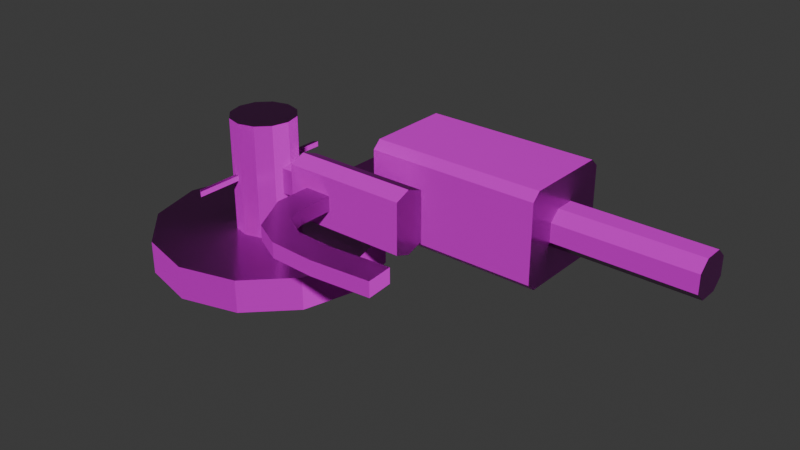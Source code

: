 # Source: Waffe1.blend  (saved by Blender 5.1.29; exported with 4.5.12 LTS)
import bpy
from mathutils import Matrix  # noqa: F401  (used for matrix-valued properties, if any)

bpy.ops.wm.read_factory_settings(use_empty=True)
scene = bpy.context.scene
scene.name = 'Scene'

# ---- collections
col_collection = bpy.data.collections.new('Collection'); scene.collection.children.link(col_collection)

# ---- images (referenced by path relative to the original .blend; pixels are not part of the script)
import os
ASSET_DIR = os.environ.get("B2B_ASSET_DIR", "")  # directory of the original .blend (textures are referenced by path, not embedded)
HERE = os.path.dirname(os.path.abspath(__file__))  # packed textures are extracted next to this script under _unpacked/

def load_image(name, relpath, width, height, colorspace="sRGB"):
    """Load a texture the original file referenced (path relative to the .blend, or extracted next to this script)."""
    p = next((c for c in (os.path.join(HERE, relpath), os.path.join(ASSET_DIR, relpath)) if relpath and os.path.exists(c)), "")
    if p:
        img = bpy.data.images.load(p, check_existing=True)
        img.name = name
    else:  # same state as the original file: an image datablock whose file is absent (Cycles renders it pink)
        img = bpy.data.images.new(name, width, height)
        img.source = "FILE"
        img.filepath = "//" + (relpath or name)
    img.colorspace_settings.name = colorspace
    return img
img_defaultmaterial_displacement_png_001 = load_image('DefaultMaterial_Displacement.png.001', 'WaffeTextur/DefaultMaterial_Displacement.png', 1024, 1024, 'Non-Color')
img_defaultmaterial_basecolor_png_001 = load_image('DefaultMaterial_BaseColor.png.001', 'WaffeTextur/DefaultMaterial_BaseColor.png', 1024, 1024, 'sRGB')
img_defaultmaterial_metallic_png_001 = load_image('DefaultMaterial_Metallic.png.001', 'WaffeTextur/DefaultMaterial_Metallic.png', 1024, 1024, 'Non-Color')
img_defaultmaterial_roughness_png_001 = load_image('DefaultMaterial_Roughness.png.001', 'WaffeTextur/DefaultMaterial_Roughness.png', 1024, 1024, 'Non-Color')
img_defaultmaterial_normal_png_001 = load_image('DefaultMaterial_Normal.png.001', 'WaffeTextur/DefaultMaterial_Normal.png', 1024, 1024, 'Non-Color')

# ---- materials (node trees are filled in below, after node groups)
mat_material_001 = bpy.data.materials.new('Material.001')

# ---- material node trees
mat_material_001.use_nodes = True; mat_material_001.node_tree.nodes.clear()
_N = mat_material_001.node_tree.nodes; _L = mat_material_001.node_tree.links
n0 = _N.new('ShaderNodeBsdfPrincipled'); n0.name = 'Principled BSDF'; n0.location = (-200, 100)
n1 = _N.new('ShaderNodeOutputMaterial'); n1.name = 'Material Output'; n1.location = (200, 100)
n2 = _N.new('ShaderNodeTexImage'); n2.name = 'Image Texture'; n2.location = (85, -876)
n2.label = 'Displacement'
n2.image = img_defaultmaterial_displacement_png_001
n3 = _N.new('ShaderNodeDisplacement'); n3.name = 'Displacement'; n3.location = (-100, -600)
n4 = _N.new('ShaderNodeTexImage'); n4.name = 'Image Texture.001'; n4.location = (85, -36)
n4.label = 'Base Color'
n4.image = img_defaultmaterial_basecolor_png_001
n5 = _N.new('ShaderNodeTexImage'); n5.name = 'Image Texture.002'; n5.location = (85, -316)
n5.label = 'Metallic'
n5.image = img_defaultmaterial_metallic_png_001
n6 = _N.new('ShaderNodeTexImage'); n6.name = 'Image Texture.003'; n6.location = (85, -596)
n6.label = 'Roughness'
n6.image = img_defaultmaterial_roughness_png_001
n7 = _N.new('ShaderNodeTexImage'); n7.name = 'Image Texture.004'; n7.location = (85, -1156)
n7.label = 'Normal'
n7.image = img_defaultmaterial_normal_png_001
n8 = _N.new('ShaderNodeNormalMap'); n8.name = 'Normal Map'; n8.location = (-450, -820)
n9 = _N.new('ShaderNodeMapping'); n9.name = 'Mapping'; n9.location = (230, -36)
n10 = _N.new('NodeReroute'); n10.name = 'Reroute'; n10.location = (35, -673)
n10.width = 12
n10.socket_idname = 'NodeSocketVector'
n11 = _N.new('ShaderNodeTexCoord'); n11.name = 'Texture Coordinate'; n11.location = (30, -36)
n12 = _N.new('NodeFrame'); n12.name = 'Frame'; n12.location = (-1480, 136)
n12.label = 'Mapping'
n12.width = 400
n13 = _N.new('NodeFrame'); n13.name = 'Frame.001'; n13.location = (-835, 336)
n13.label = 'Textures'
n13.width = 355
n2.parent = n13
n4.parent = n13
n5.parent = n13
n6.parent = n13
n7.parent = n13
n9.parent = n12
n10.parent = n13
n11.parent = n12
_L.new(n0.outputs[0], n1.inputs[0])
_L.new(n2.outputs[0], n3.inputs[0])
_L.new(n3.outputs[0], n1.inputs[2])
_L.new(n4.outputs[0], n0.inputs[0])
_L.new(n5.outputs[0], n0.inputs[1])
_L.new(n6.outputs[0], n0.inputs[2])
_L.new(n7.outputs[0], n8.inputs[1])
_L.new(n8.outputs[0], n0.inputs[5])
_L.new(n10.outputs[0], n4.inputs[0])
_L.new(n10.outputs[0], n5.inputs[0])
_L.new(n10.outputs[0], n6.inputs[0])
_L.new(n10.outputs[0], n2.inputs[0])
_L.new(n10.outputs[0], n7.inputs[0])
_L.new(n9.outputs[0], n10.inputs[0])
_L.new(n11.outputs[2], n9.inputs[0])
n1.is_active_output = True

# ---- world
world_world = bpy.data.worlds.new('World'); scene.world = world_world
world_world.use_nodes = True; world_world.node_tree.nodes.clear()
_N = world_world.node_tree.nodes; _L = world_world.node_tree.links
n0 = _N.new('ShaderNodeOutputWorld'); n0.name = 'World Output'; n0.location = (200, 100)
n1 = _N.new('ShaderNodeBackground'); n1.name = 'Background'; n1.location = (-200, 100)
n1.inputs[0].default_value = (0.05088, 0.05088, 0.05088, 1.0)
_L.new(n1.outputs[0], n0.inputs[0])
n0.is_active_output = True
world_world.color = (0.05088, 0.05088, 0.05088)
world_world.sun_shadow_jitter_overblur = 0.0

# ---- meshes
me_cylinder_003 = bpy.data.meshes.new('Cylinder.003')
me_cylinder_003.from_pydata([(0.1883, 0.9496, 0.4688), (0.1883, 0.9496, 0.5163), (0.3117, 0.9165, 0.4688), (0.3117, 0.9165, 0.5163), (-4.967e-09, 0.0, -0.01489), (0.866, 0.5, 1.0), (1.0, 0.0, 1.0), (0.866, -0.5, 1.0), (0.3117, -0.9165, 0.4688), (0.3117, -0.9165, 0.5163), (0.1883, -0.9496, 0.4688), (0.1883, -0.9496, 0.5163), (-0.5, -0.866, 1.0), (-0.9305, -0.2527, 0.3781), (-0.9305, -0.2527, 0.607), (-1.008, 0.0, 0.3537), (-1.008, 0.0, 0.6314), (-0.9305, 0.2527, 0.3781), (-0.9305, 0.2527, 0.607), (-0.5, 0.866, 1.0), (1.769, 3.064, 1.0), (4.842e-06, 3.538, 1.0), (3.064, 1.769, 1.0), (3.538, 0.0, 1.0), (3.064, -1.769, 1.0), (1.769, -3.064, 1.0), (4.842e-06, -3.538, 1.0), (-1.769, -3.064, 1.0), (-3.064, -1.769, 1.0), (-3.538, 0.0, 1.0), (-3.064, 1.769, 1.0), (-1.769, 3.064, 1.0), (4.788e-06, 0.0, 1.298), (0.5, 0.866, 1.0), (0.0, 1.0, 1.0), (0.5, -0.866, 1.0), (0.0, -1.0, 1.0), (0.1883, 2.373, 0.4688), (0.3117, 2.29, 0.4688), (0.3117, 2.29, 0.5163), (0.1883, 2.373, 0.5163), (0.3117, -2.29, 0.5163), (0.3117, -2.29, 0.4688), (0.1883, -2.373, 0.4688), (0.1883, -2.373, 0.5163), (-0.866, -0.5, 1.0), (-1.0, 0.0, 1.0), (-0.866, 0.5, 1.0), (-1.552, 0.0, 0.6339), (-1.552, 0.0, 0.3512), (-1.545, -0.2522, 0.6067), (-1.545, -0.2522, 0.3784), (-1.545, 0.2522, 0.3784), (-1.545, 0.2522, 0.6067), (-1.538, 0.0, 0.2111), (-1.538, 0.0, 0.774), (-2.134, 0.5021, 0.4253), (-2.134, 0.5021, 0.5598), (-2.205, -0.5021, 0.5662), (-2.205, -0.5021, 0.4189), (-5.389, 0.0, 0.2111), (-5.389, 0.0, 0.774), (-2.973, 0.5021, 0.4253), (-2.973, 0.5021, 0.5598), (-1.552, 0.5021, 0.7199), (-5.403, 0.5021, 0.7199), (-1.552, 0.5021, 0.2652), (-5.403, 0.5021, 0.2652), (-2.134, 1.636, 0.5598), (-2.973, 1.636, 0.5598), (-2.134, 1.636, 0.4253), (-2.973, 1.636, 0.4253), (-2.808, 2.92, 0.5598), (-3.155, 2.156, 0.5598), (-2.808, 2.92, 0.4253), (-3.155, 2.156, 0.4253), (-3.713, 3.383, 0.5598), (-3.838, 2.553, 0.5598), (-3.713, 3.383, 0.4253), (-3.838, 2.553, 0.4253), (-5.086, 3.454, 0.5598), (-5.019, 2.617, 0.5598), (-5.086, 3.454, 0.4253), (-5.019, 2.617, 0.4253), (-6.897, 3.309, 0.5598), (-6.83, 2.472, 0.5598), (-6.897, 3.309, 0.4253), (-6.83, 2.472, 0.4253), (-1.552, -0.5021, 0.2652), (-1.552, -0.5021, 0.7199), (-5.403, -0.5021, 0.2652), (-5.403, -0.5021, 0.7199), (-2.205, -4.602, 0.4189), (-2.205, -4.602, 0.5662), (-2.937, -0.5021, 0.4189), (-2.937, -0.5021, 0.5662), (-2.937, -4.602, 0.4189), (-2.937, -4.602, 0.5662), (-2.937, -2.428, 0.521), (-2.937, -2.448, 0.5266), (-2.937, -2.448, 0.4585), (-2.937, -2.428, 0.4641), (-2.937, -2.676, 0.4641), (-2.937, -2.656, 0.4585), (-2.937, -2.656, 0.5266), (-2.937, -2.676, 0.521), (-3.287, -2.448, 0.4585), (-3.287, -2.428, 0.4641), (-3.287, -2.428, 0.521), (-3.287, -2.448, 0.5266), (-3.287, -2.676, 0.4641), (-3.287, -2.656, 0.4585), (-3.287, -2.656, 0.5266), (-3.287, -2.676, 0.521), (-3.287, -4.078, 0.8412), (-3.287, -3.825, 0.9106), (-3.287, -3.825, 0.07453), (-3.287, -4.078, 0.1439), (-3.287, -1.279, 0.9106), (-3.287, -1.025, 0.8412), (-3.287, -1.025, 0.1439), (-3.287, -1.279, 0.07453), (-8.599, -3.172, 0.5751), (-8.599, -2.848, 0.6627), (-8.599, -2.848, 0.3224), (-8.599, -3.172, 0.41), (-8.599, -2.256, 0.6627), (-8.599, -1.931, 0.5751), (-8.599, -1.931, 0.41), (-8.599, -2.256, 0.3224), (-8.599, -4.078, 0.1439), (-8.599, -3.825, 0.07453), (-8.599, -1.279, 0.07453), (-8.599, -1.025, 0.1439), (-8.599, -1.025, 0.8412), (-8.599, -1.279, 0.9106), (-8.599, -3.825, 0.9106), (-8.599, -4.078, 0.8412), (-12.83, -2.552, 0.4926), (-12.83, -3.172, 0.41), (-12.83, -2.848, 0.3224), (-12.83, -2.256, 0.3224), (-12.83, -1.931, 0.41), (-12.83, -1.931, 0.5751), (-12.83, -2.256, 0.6627), (-12.83, -2.848, 0.6627), (-12.83, -3.172, 0.5751), (0.0, 1.0, -0.01489), (0.5, 0.866, -0.01489), (0.866, 0.5, -0.01489), (1.0, 0.0, -0.01489), (0.866, -0.5, -0.01489), (0.5, -0.866, -0.01489), (0.0, -1.0, -0.01489), (-0.5, -0.866, -0.01489), (-0.866, -0.5, -0.01489), (-1.0, 0.0, -0.01489), (-0.866, 0.5, -0.01489), (-0.5, 0.866, -0.01489), (1.769, 3.064, 1.298), (4.887e-06, 3.538, 1.298), (3.064, 1.769, 1.298), (3.538, 0.0, 1.298), (3.064, -1.769, 1.298), (1.769, -3.064, 1.298), (4.887e-06, -3.538, 1.298), (-1.769, -3.064, 1.298), (-3.064, -1.769, 1.298), (-3.538, 0.0, 1.298), (-3.064, 1.769, 1.298), (-1.769, 3.064, 1.298)], [], [(3, 2, 38, 39), (148, 33, 5, 149), (149, 5, 6, 150), (150, 6, 7, 151), (151, 7, 35, 152), (10, 8, 42, 43), (153, 36, 12, 154), (154, 12, 45, 155), (17, 15, 49, 52), (18, 17, 52, 53), (46, 45, 28, 29), (157, 47, 19, 158), (158, 19, 34, 147), (20, 21, 160, 159), (45, 12, 27, 28), (12, 36, 26, 27), (36, 35, 25, 26), (35, 7, 24, 25), (7, 6, 23, 24), (34, 19, 31, 21), (33, 34, 21, 20), (6, 5, 22, 23), (19, 47, 30, 31), (5, 33, 20, 22), (47, 46, 29, 30), (28, 27, 166, 167), (25, 24, 163, 164), (21, 31, 170, 160), (22, 20, 159, 161), (29, 28, 167, 168), (26, 25, 164, 165), (23, 22, 161, 162), (30, 29, 168, 169), (27, 26, 165, 166), (24, 23, 162, 163), (31, 30, 169, 170), (0, 2, 148, 147), (3, 1, 34, 33), (1, 0, 147, 34), (2, 3, 33, 148), (9, 8, 152, 35), (8, 10, 153, 152), (11, 9, 35, 36), (10, 11, 36, 153), (37, 40, 39, 38), (42, 41, 44, 43), (1, 3, 39, 40), (9, 11, 44, 41), (8, 9, 41, 42), (0, 1, 40, 37), (2, 0, 37, 38), (11, 10, 43, 44), (14, 13, 155, 45), (13, 15, 156, 155), (16, 14, 45, 46), (15, 17, 157, 156), (18, 16, 46, 47), (17, 18, 47, 157), (51, 50, 66, 64), (50, 48, 54, 66), (15, 13, 51, 49), (16, 18, 53, 48), (14, 16, 48, 50), (13, 14, 50, 51), (54, 88, 90, 60), (55, 64, 65, 61), (53, 52, 89, 88), (52, 49, 55, 89), (49, 51, 64, 55), (48, 53, 88, 54), (65, 67, 60, 61), (61, 60, 90, 91), (66, 54, 60, 67), (63, 57, 68, 69), (94, 59, 92, 96), (89, 55, 61, 91), (57, 63, 65, 64), (56, 57, 64, 66), (63, 62, 67, 65), (62, 56, 66, 67), (70, 71, 75, 74), (56, 62, 71, 70), (57, 56, 70, 68), (62, 63, 69, 71), (74, 75, 79, 78), (68, 70, 74, 72), (71, 69, 73, 75), (69, 68, 72, 73), (79, 77, 81, 83), (72, 74, 78, 76), (75, 73, 77, 79), (73, 72, 76, 77), (83, 81, 85, 87), (77, 76, 80, 81), (78, 79, 83, 82), (76, 78, 82, 80), (84, 86, 87, 85), (81, 80, 84, 85), (82, 83, 87, 86), (80, 82, 86, 84), (58, 59, 88, 89), (94, 95, 91, 90), (59, 94, 90, 88), (95, 58, 89, 91), (92, 93, 97, 96), (59, 58, 93, 92), (58, 95, 97, 93), (103, 96, 102), (102, 110, 111, 103), (107, 101, 100, 106), (109, 99, 98, 108), (117, 130, 131, 116), (133, 120, 121, 132), (135, 118, 119, 134), (137, 114, 115, 136), (110, 117, 116, 111), (120, 107, 106, 121), (112, 115, 114, 113), (118, 109, 108, 119), (98, 101, 107, 108), (104, 99, 109, 112), (100, 103, 111, 106), (102, 105, 113, 110), (120, 119, 108, 107), (116, 121, 106, 111), (118, 115, 112, 109), (114, 117, 110, 113), (115, 118, 135, 136), (117, 114, 137, 130), (121, 116, 131, 132), (119, 120, 133, 134), (127, 128, 142, 143), (103, 100, 94, 96), (99, 104, 97, 95), (101, 94, 100), (99, 95, 98), (101, 98, 95, 94), (97, 104, 105), (104, 112, 113, 105), (96, 97, 105, 102), (125, 124, 131, 130), (129, 128, 133, 132), (127, 126, 135, 134), (123, 122, 137, 136), (126, 123, 136, 135), (122, 125, 130, 137), (124, 129, 132, 131), (128, 127, 134, 133), (125, 122, 146, 139), (122, 123, 145, 146), (128, 129, 141, 142), (129, 124, 140, 141), (123, 126, 144, 145), (126, 127, 143, 144), (124, 125, 139, 140), (138, 140, 139), (138, 142, 141), (138, 144, 143), (138, 146, 145), (138, 145, 144), (138, 139, 146), (138, 141, 140), (138, 143, 142), (4, 147, 148), (4, 148, 149), (4, 149, 150), (4, 150, 151), (4, 151, 152), (4, 152, 153), (4, 153, 154), (4, 154, 155), (4, 155, 156), (4, 156, 157), (4, 157, 158), (4, 158, 147), (32, 159, 160), (32, 161, 159), (32, 162, 161), (32, 163, 162), (32, 164, 163), (32, 165, 164), (32, 166, 165), (32, 167, 166), (32, 168, 167), (32, 169, 168), (32, 170, 169), (32, 160, 170)])
_uv = me_cylinder_003.uv_layers.new(name='UVMap')
_uv.uv.foreach_set('vector', [0.7714, 0.7054, 0.7744, 0.7054, 0.7744, 0.7931, 0.7714, 0.7931, 0.8537, 0.4024, 0.9186, 0.4024, 0.9186, 0.4274, 0.8537, 0.4274, 0.8537, 0.4922, 0.8537, 0.4274, 0.8858, 0.4274, 0.8858, 0.4922, 0.8858, 0.4922, 0.8858, 0.4274, 0.9176, 0.4274, 0.9176, 0.4922, 0.4368, 0.8024, 0.5017, 0.8024, 0.5017, 0.8274, 0.4368, 0.8274, 0.8917, 0.879, 0.8838, 0.8812, 0.8838, 0.7934, 0.8917, 0.7881, 0.4368, 0.8599, 0.5017, 0.8599, 0.5017, 0.8912, 0.4368, 0.8912, 0.8393, 0.8988, 0.7744, 0.8988, 0.7744, 0.8752, 0.8393, 0.8752, 0.8716, 0.892, 0.8554, 0.887, 0.8554, 0.8523, 0.8715, 0.8527, 0.886, 0.4922, 0.9006, 0.4922, 0.9006, 0.5314, 0.886, 0.5314, 0.235, 0.2802, 0.2636, 0.2636, 0.3783, 0.3783, 0.277, 0.4368, 0.8393, 0.8113, 0.7744, 0.8113, 0.7744, 0.7881, 0.8393, 0.7881, 0.8537, 0.3387, 0.9186, 0.3387, 0.9186, 0.37, 0.8537, 0.37, 0.607, 0.9046, 0.607, 0.7897, 0.6261, 0.7897, 0.6261, 0.9046, 0.2636, 0.2636, 0.2802, 0.235, 0.4368, 0.277, 0.3783, 0.3783, 0.2802, 0.235, 0.2802, 0.2019, 0.4368, 0.1599, 0.4368, 0.277, 0.2802, 0.2019, 0.2636, 0.1732, 0.3783, 0.05853, 0.4368, 0.1599, 0.2636, 0.1732, 0.235, 0.1567, 0.277, -7.347e-11, 0.3783, 0.05853, 0.235, 0.1567, 0.2019, 0.1567, 0.1599, -2.473e-09, 0.277, -7.347e-11, 0.1567, 0.235, 0.1732, 0.2636, 0.05853, 0.3783, -1.191e-08, 0.277, 0.1567, 0.2019, 0.1567, 0.235, -1.191e-08, 0.277, -1.027e-08, 0.1599, 0.2019, 0.1567, 0.1732, 0.1732, 0.05853, 0.05853, 0.1599, -2.473e-09, 0.1732, 0.2636, 0.2019, 0.2802, 0.1599, 0.4368, 0.05853, 0.3783, 0.1732, 0.1732, 0.1567, 0.2019, -1.027e-08, 0.1599, 0.05853, 0.05853, 0.2019, 0.2802, 0.235, 0.2802, 0.277, 0.4368, 0.1599, 0.4368, 0.9618, 0.308, 0.9618, 0.3916, 0.9428, 0.3916, 0.9428, 0.308, 0.9618, 0.08858, 0.9618, -1.167e-08, 0.9809, -1.311e-08, 0.9809, 0.08858, 0.607, 0.7897, 0.607, 0.6789, 0.6261, 0.6789, 0.6261, 0.7897, 0.607, 0.9928, 0.607, 0.9046, 0.6261, 0.9046, 0.6261, 0.9928, 0.9618, 0.1946, 0.9618, 0.308, 0.9428, 0.308, 0.9428, 0.1946, 0.9618, 0.2035, 0.9618, 0.08858, 0.9809, 0.08858, 0.9809, 0.2035, 0.9809, 0.4265, 0.9809, 0.5402, 0.9618, 0.5402, 0.9618, 0.4265, 0.9618, 0.08189, 0.9618, 0.1946, 0.9428, 0.1946, 0.9428, 0.08189, 0.9618, 0.3141, 0.9618, 0.2035, 0.9809, 0.2035, 0.9809, 0.3141, 0.9809, 0.3141, 0.9809, 0.4265, 0.9618, 0.4265, 0.9618, 0.3141, 0.9618, -3.566e-09, 0.9618, 0.08189, 0.9428, 0.08189, 0.9428, -5.001e-09, 0.8846, 0.3822, 0.8846, 0.3902, 0.8537, 0.4024, 0.8537, 0.37, 0.8876, 0.3902, 0.8876, 0.3822, 0.9186, 0.37, 0.9186, 0.4024, 0.8876, 0.3822, 0.8846, 0.3822, 0.8537, 0.37, 0.9186, 0.37, 0.8846, 0.3902, 0.8876, 0.3902, 0.9186, 0.4024, 0.8537, 0.4024, 0.4708, 0.8397, 0.4678, 0.8397, 0.4368, 0.8274, 0.5017, 0.8274, 0.4678, 0.8397, 0.4678, 0.8477, 0.4368, 0.8599, 0.4368, 0.8274, 0.4708, 0.8477, 0.4708, 0.8397, 0.5017, 0.8274, 0.5017, 0.8599, 0.4678, 0.8477, 0.4708, 0.8477, 0.5017, 0.8599, 0.4368, 0.8599, 0.7709, 0.841, 0.7739, 0.841, 0.7739, 0.8492, 0.7709, 0.8492, 0.7709, 0.8492, 0.7679, 0.8492, 0.7679, 0.841, 0.7709, 0.841, 0.8917, 0.7902, 0.8996, 0.7881, 0.8996, 0.8759, 0.8917, 0.8812, 0.9106, 0.8962, 0.9027, 0.8941, 0.9027, 0.8031, 0.9106, 0.8084, 0.6291, 0.8576, 0.6261, 0.8576, 0.6261, 0.7699, 0.6291, 0.7699, 0.7709, 0.7963, 0.7679, 0.7963, 0.7679, 0.7054, 0.7709, 0.7054, 0.9106, 0.8031, 0.9185, 0.8052, 0.9185, 0.8962, 0.9106, 0.8909, 0.6261, 0.6789, 0.6291, 0.6789, 0.6291, 0.7699, 0.6261, 0.7699, 0.7995, 0.8593, 0.8141, 0.8593, 0.8393, 0.8752, 0.7744, 0.8752, 0.8141, 0.8593, 0.8157, 0.8431, 0.8393, 0.8431, 0.8393, 0.8752, 0.798, 0.8431, 0.7995, 0.8593, 0.7744, 0.8752, 0.7744, 0.8431, 0.8157, 0.8431, 0.8141, 0.827, 0.8393, 0.8113, 0.8393, 0.8431, 0.7995, 0.827, 0.798, 0.8431, 0.7744, 0.8431, 0.7744, 0.8113, 0.8141, 0.827, 0.7995, 0.827, 0.7744, 0.8113, 0.8393, 0.8113, 0.8499, 0.8363, 0.8645, 0.8363, 0.8427, 0.7881, 0.8718, 0.7881, 0.8645, 0.8363, 0.8663, 0.8202, 0.8393, 0.8202, 0.8427, 0.7881, 0.8554, 0.887, 0.8393, 0.892, 0.8393, 0.8527, 0.8554, 0.8523, 0.8698, 0.527, 0.8537, 0.5319, 0.8537, 0.4927, 0.8698, 0.4922, 0.886, 0.5319, 0.8698, 0.527, 0.8698, 0.4922, 0.886, 0.4927, 0.5017, 0.8666, 0.5163, 0.8666, 0.5163, 0.9057, 0.5017, 0.9057, 0.8065, 0.7881, 0.7744, 0.7872, 0.7744, 0.5411, 0.8065, 0.542, 0.8707, 0.5411, 0.9027, 0.542, 0.9027, 0.7881, 0.8707, 0.7872, 0.8645, 0.8041, 0.8499, 0.8041, 0.8718, 0.8523, 0.8427, 0.8523, 0.8499, 0.8041, 0.8482, 0.8202, 0.8752, 0.8202, 0.8718, 0.8523, 0.8482, 0.8202, 0.8499, 0.8363, 0.8718, 0.7881, 0.8752, 0.8202, 0.8663, 0.8202, 0.8645, 0.8041, 0.8427, 0.8523, 0.8393, 0.8202, 0.5342, 0.8666, 0.5052, 0.8666, 0.5017, 0.8345, 0.5377, 0.8345, 0.5377, 0.8345, 0.5017, 0.8345, 0.5052, 0.8024, 0.5342, 0.8024, 0.8386, 0.7872, 0.8065, 0.7881, 0.8065, 0.542, 0.8386, 0.5411, 0.632, 0.04777, 0.6564, -2.414e-08, 0.7209, 0.03296, 0.6965, 0.08073, 0.607, 0.9409, 0.5603, 0.9409, 0.5603, 0.6789, 0.607, 0.6789, 0.8386, 0.542, 0.8707, 0.5411, 0.8707, 0.7872, 0.8386, 0.7881, 0.7576, 0.9138, 0.7576, 0.8603, 0.7679, 0.7054, 0.7679, 0.9509, 0.749, 0.9138, 0.7576, 0.9138, 0.7679, 0.9509, 0.7388, 0.9509, 0.7576, 0.8603, 0.749, 0.8603, 0.7388, 0.7054, 0.7679, 0.7054, 0.749, 0.8603, 0.749, 0.9138, 0.7388, 0.9509, 0.7388, 0.7054, 0.6855, 0.3856, 0.7099, 0.4334, 0.6856, 0.4589, 0.632, 0.4614, 0.75, 0.3527, 0.7744, 0.4005, 0.7099, 0.4334, 0.6855, 0.3856, 0.9186, 0.3387, 0.9272, 0.3387, 0.9272, 0.4111, 0.9186, 0.4111, 0.8752, 0.7881, 0.8838, 0.7881, 0.8838, 0.8606, 0.8752, 0.8606, 0.632, 0.4614, 0.6856, 0.4589, 0.6828, 0.5093, 0.632, 0.5263, 0.9186, 0.4111, 0.9272, 0.4111, 0.9272, 0.4941, 0.9186, 0.4941, 0.8752, 0.8606, 0.8838, 0.8606, 0.8838, 0.8939, 0.8752, 0.8939, 0.6965, 0.08073, 0.7209, 0.03296, 0.7744, 0.1087, 0.7208, 0.1062, 1.0, 0.1911, 0.9914, 0.1911, 0.9914, 0.1161, 1.0, 0.1161, 0.9989, 0.5322, 0.9903, 0.5322, 0.9903, 0.4725, 0.9989, 0.4725, 1.0, 0.2328, 0.9914, 0.2328, 0.9914, 0.1911, 1.0, 0.1911, 0.7208, 0.1062, 0.7744, 0.1087, 0.7744, 0.1736, 0.7235, 0.1566, 1.0, 0.1161, 0.9914, 0.1161, 0.9914, -5.075e-08, 1.0, -4.908e-08, 0.7235, 0.1566, 0.7744, 0.1736, 0.7385, 0.2538, 0.6929, 0.2257, 0.632, 0.5263, 0.6828, 0.5093, 0.7135, 0.5784, 0.6678, 0.6065, 0.9989, 0.4725, 0.9903, 0.4725, 0.9903, 0.3847, 0.9989, 0.3847, 0.5163, 0.8666, 0.5249, 0.8666, 0.5249, 0.9201, 0.5163, 0.9201, 0.6929, 0.2257, 0.7385, 0.2538, 0.6776, 0.3527, 0.632, 0.3245, 0.6678, 0.6065, 0.7135, 0.5784, 0.7744, 0.6772, 0.7287, 0.7054, 0.9989, 0.3847, 0.9903, 0.3847, 0.9903, 0.2698, 0.9989, 0.2698, 0.9687, 0.5828, 0.9593, 0.5828, 0.9495, 0.5411, 0.9785, 0.5411, 0.9593, 0.6294, 0.9687, 0.6294, 0.9785, 0.7866, 0.9495, 0.7866, 0.9593, 0.5828, 0.9593, 0.6294, 0.9495, 0.7866, 0.9495, 0.5411, 0.9687, 0.6294, 0.9687, 0.5828, 0.9785, 0.5411, 0.9785, 0.7866, 0.9006, 0.4922, 0.91, 0.4922, 0.91, 0.5388, 0.9006, 0.5388, 0.9985, 0.8031, 0.9891, 0.8031, 0.9891, 0.5411, 0.9985, 0.5411, 0.9495, 0.8031, 0.9027, 0.8031, 0.9027, 0.5411, 0.9495, 0.5411, 0.9834, 0.3942, 0.9809, 0.2698, 0.9837, 0.3929, -6.706e-09, 0.8961, -5.016e-09, 0.8737, 0.00132, 0.8737, 0.00132, 0.8961, 0.0159, 0.8737, 0.0159, 0.8961, 0.01458, 0.8961, 0.01458, 0.8737, 0.03049, 0.8961, 0.03049, 0.8737, 0.03181, 0.8737, 0.03181, 0.8961, 0.4368, 0.6789, 0.4368, 0.3395, 0.453, 0.3395, 0.453, 0.6789, 0.632, 0.3395, 0.632, 0.6789, 0.6158, 0.6789, 0.6158, 0.3395, 0.6158, 0.3395, 0.6158, 7.795e-10, 0.632, 2.002e-09, 0.632, 0.3395, 0.4368, 0.3395, 0.4368, -1.273e-08, 0.453, -1.151e-08, 0.453, 0.3395, 0.7139, 0.795, 0.7344, 0.7054, 0.7388, 0.7216, 0.7143, 0.7963, 0.7344, 0.9004, 0.7139, 0.8109, 0.7143, 0.8095, 0.7388, 0.8843, 0.7099, 0.7963, 0.6854, 0.7216, 0.6898, 0.7054, 0.7103, 0.795, 0.6854, 0.8843, 0.7099, 0.8095, 0.7103, 0.8109, 0.6898, 0.9004, 0.7715, 0.8186, 0.7679, 0.8186, 0.7679, 0.7963, 0.7715, 0.7963, 0.01722, 0.8737, 0.03049, 0.8737, 0.03049, 0.8961, 0.01722, 0.8961, 0.01458, 0.8961, 0.00132, 0.8961, 0.00132, 0.8737, 0.01458, 0.8737, 0.7715, 0.841, 0.7679, 0.841, 0.7679, 0.8186, 0.7715, 0.8186, 0.7344, 0.9004, 0.6898, 0.9004, 0.7103, 0.8109, 0.7139, 0.8109, 0.7388, 0.7216, 0.7388, 0.8843, 0.7143, 0.8095, 0.7143, 0.7963, 0.6854, 0.8843, 0.6854, 0.7216, 0.7099, 0.7963, 0.7099, 0.8095, 0.6898, 0.7054, 0.7344, 0.7054, 0.7139, 0.795, 0.7103, 0.795, 0.453, -1.151e-08, 0.6158, 7.795e-10, 0.6158, 0.3395, 0.453, 0.3395, 0.8983, -2.168e-08, 0.9428, -1.973e-08, 0.9428, 0.3386, 0.8983, 0.3386, 0.6158, 0.6789, 0.453, 0.6789, 0.453, 0.3395, 0.6158, 0.3395, 0.8983, 0.3387, 0.8537, 0.3387, 0.8537, -2.363e-08, 0.8983, -2.168e-08, 0.9891, 0.8111, 0.9785, 0.8111, 0.9785, 0.5411, 0.9891, 0.5411, 0.9834, 0.3942, 0.9834, 0.4075, 0.9809, 0.5318, 0.9809, 0.2698, 0.9877, 0.4075, 0.9877, 0.3942, 0.9903, 0.2698, 0.9903, 0.5318, 0.9837, 0.4088, 0.9809, 0.5318, 0.9834, 0.4075, 0.9877, 0.4075, 0.9903, 0.5318, 0.9874, 0.4088, 0.9837, 0.4088, 0.9874, 0.4088, 0.9903, 0.5318, 0.9809, 0.5318, 0.9903, 0.2698, 0.9877, 0.3942, 0.9874, 0.3929, 0.01722, 0.8737, 0.01722, 0.8961, 0.0159, 0.8961, 0.0159, 0.8737, 0.9809, 0.2698, 0.9903, 0.2698, 0.9874, 0.3929, 0.9837, 0.3929, 0.6534, 0.7633, 0.6478, 0.784, 0.632, 0.7216, 0.6364, 0.7054, 0.6478, 0.8218, 0.6534, 0.8426, 0.6364, 0.9005, 0.632, 0.8843, 0.6639, 0.8426, 0.6695, 0.8218, 0.6854, 0.8843, 0.681, 0.9005, 0.6695, 0.784, 0.6639, 0.7633, 0.681, 0.7054, 0.6854, 0.7216, 0.6695, 0.8218, 0.6695, 0.784, 0.6854, 0.7216, 0.6854, 0.8843, 0.6639, 0.7633, 0.6534, 0.7633, 0.6364, 0.7054, 0.681, 0.7054, 0.6478, 0.784, 0.6478, 0.8218, 0.632, 0.8843, 0.632, 0.7216, 0.6534, 0.8426, 0.6639, 0.8426, 0.681, 0.9005, 0.6364, 0.9005, 0.9809, -1.807e-08, 0.9914, -1.761e-08, 0.9914, 0.2698, 0.9809, 0.2698, 0.8537, 0.2706, 0.833, 0.2706, 0.833, -4.029e-08, 0.8537, -4.433e-08, 0.8537, 0.5411, 0.833, 0.5411, 0.833, 0.2706, 0.8537, 0.2706, 0.833, 0.5411, 0.7951, 0.5411, 0.7951, 0.2706, 0.833, 0.2706, 0.833, 0.2706, 0.7951, 0.2706, 0.7951, -3.293e-08, 0.833, -4.029e-08, 0.7951, 0.2706, 0.7744, 0.2706, 0.7744, -2.889e-08, 0.7951, -3.293e-08, 0.7951, 0.5411, 0.7744, 0.5411, 0.7744, 0.2706, 0.7951, 0.2706, 0.5486, 0.8421, 0.5377, 0.8231, 0.5433, 0.8024, 0.5486, 0.8421, 0.5433, 0.8817, 0.5377, 0.861, 0.5486, 0.8421, 0.5594, 0.861, 0.5538, 0.8817, 0.5486, 0.8421, 0.5538, 0.8024, 0.5594, 0.8231, 0.5486, 0.8421, 0.5594, 0.8231, 0.5594, 0.861, 0.5486, 0.8421, 0.5433, 0.8024, 0.5538, 0.8024, 0.5486, 0.8421, 0.5377, 0.861, 0.5377, 0.8231, 0.5486, 0.8421, 0.5538, 0.8817, 0.5433, 0.8817, 0.4986, 0.7407, 0.4368, 0.7572, 0.4368, 0.7241, 0.4986, 0.7407, 0.4368, 0.7241, 0.4534, 0.6955, 0.4986, 0.7407, 0.4534, 0.6955, 0.482, 0.6789, 0.4986, 0.7407, 0.482, 0.6789, 0.5151, 0.6789, 0.4986, 0.7407, 0.5151, 0.6789, 0.5438, 0.6955, 0.4986, 0.7407, 0.5438, 0.6955, 0.5603, 0.7241, 0.4986, 0.7407, 0.5603, 0.7241, 0.5603, 0.7572, 0.4986, 0.7407, 0.5603, 0.7572, 0.5438, 0.7859, 0.4986, 0.7407, 0.5438, 0.7859, 0.5151, 0.8024, 0.4986, 0.7407, 0.5151, 0.8024, 0.482, 0.8024, 0.4986, 0.7407, 0.482, 0.8024, 0.4534, 0.7859, 0.4986, 0.7407, 0.4534, 0.7859, 0.4368, 0.7572, 0.2184, 0.6553, 0.05853, 0.8152, 1.352e-08, 0.7138, 0.2184, 0.6553, 0.1599, 0.8737, 0.05853, 0.8152, 0.2184, 0.6553, 0.277, 0.8737, 0.1599, 0.8737, 0.2184, 0.6553, 0.3783, 0.8152, 0.277, 0.8737, 0.2184, 0.6553, 0.4368, 0.7138, 0.3783, 0.8152, 0.2184, 0.6553, 0.4368, 0.5967, 0.4368, 0.7138, 0.2184, 0.6553, 0.3783, 0.4954, 0.4368, 0.5967, 0.2184, 0.6553, 0.277, 0.4368, 0.3783, 0.4954, 0.2184, 0.6553, 0.1599, 0.4368, 0.277, 0.4368, 0.2184, 0.6553, 0.05853, 0.4954, 0.1599, 0.4368, 0.2184, 0.6553, 1.594e-08, 0.5967, 0.05853, 0.4954, 0.2184, 0.6553, 1.352e-08, 0.7138, 1.594e-08, 0.5967])
me_cylinder_003.materials.append(mat_material_001)
me_cylinder_003.update()

# ---- objects
ob_gewehr = bpy.data.objects.new('Gewehr', me_cylinder_003)

# ---- transforms, parenting, visibility, modifiers, constraints
ob_gewehr.location = (-4.724, 0.0, 5.652)
ob_gewehr.scale = (-0.3174, -0.3174, -1.096)

# ---- collection membership
col_collection.objects.link(ob_gewehr)

# ---- scene / render settings (as saved in the file)
scene.frame_start = 1; scene.frame_end = 250; scene.frame_set(1)
scene.render.engine = 'BLENDER_EEVEE_NEXT'
scene.render.bake_bias = 0.0
scene.render.bake_samples = 0
scene.cycles.sampling_pattern = 'TABULATED_SOBOL'
scene.eevee.use_volume_custom_range = False
bpy.context.view_layer.update()

# ---- added for rendering (the .blend has no active camera and no usable light): camera, sun
cam_auto = bpy.data.cameras.new('AutoCamera')
cam_auto.lens = 50.0
cam_auto.sensor_width = 36.0
cam_auto.clip_end = 1000.0
ob_auto_camera = bpy.data.objects.new('AutoCamera', cam_auto)
scene.collection.objects.link(ob_auto_camera)
ob_auto_camera.location = (2.28311, -6.46933, 9.37397)
ob_auto_camera.rotation_euler = (1.09748, -7.21219e-08, 0.694738)
scene.camera = ob_auto_camera
light_auto_sun = bpy.data.lights.new('AutoSun', 'SUN')
light_auto_sun.energy = 3.0
light_auto_sun.angle = 0.0523599
ob_auto_sun = bpy.data.objects.new('AutoSun', light_auto_sun)
scene.collection.objects.link(ob_auto_sun)
ob_auto_sun.rotation_euler = (0.872665, 0.174533, 0.523599)
bpy.context.view_layer.update()
